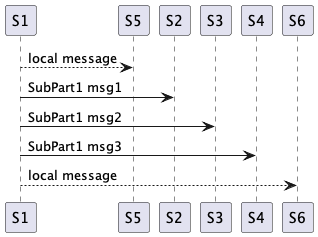

The diagram above was rendered by PlantUML. Its source (embedded in the PNG):
@startuml

S1 --> S5 : local message
!includesub parts.txt!SubPart1
S1 --> S6 : local message

@enduml